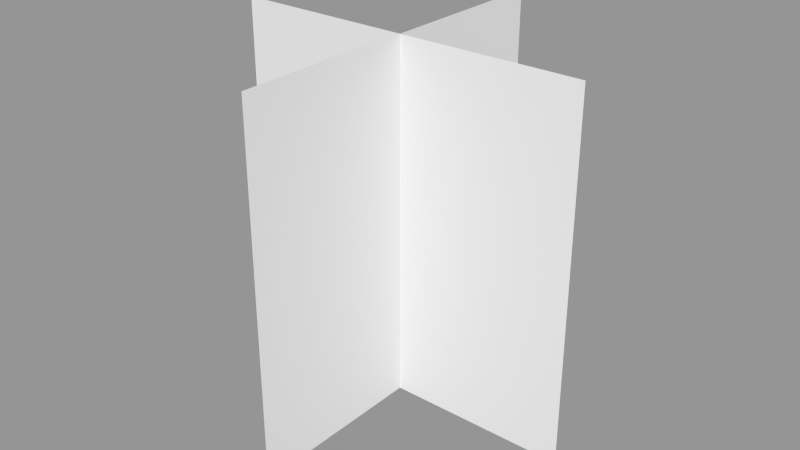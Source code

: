 # Source: grass1.blend  (saved by Blender 2.76.0; exported with 4.5.12 LTS)
import bpy
from mathutils import Matrix  # noqa: F401  (used for matrix-valued properties, if any)

bpy.ops.wm.read_factory_settings(use_empty=True)
scene = bpy.context.scene
scene.name = 'Scene'

# ---- collections
col_collection_1 = bpy.data.collections.new('Collection 1'); scene.collection.children.link(col_collection_1)

# ---- materials (node trees are filled in below, after node groups)
mat_grass1material = bpy.data.materials.new('grass1Material')
mat_grass1material.alpha_threshold = 0.0
mat_grass1material.use_transparent_shadow = False
mat_grass1material.roughness = 0.5

# ---- material node trees

# ---- meshes
me_grass1vertex = bpy.data.meshes.new('grass1Vertex')
me_grass1vertex.from_pydata([(-0.2909, -1.734e-08, 0.0), (0.2909, -1.734e-08, 0.0), (-0.2909, 1.734e-08, 0.5819), (0.2909, 1.734e-08, 0.5819), (0.0, -0.2909, 0.0), (3.874e-08, 0.2909, 0.0), (-3.874e-08, -0.2909, 0.5819), (0.0, 0.2909, 0.5819)], [], [(0, 1, 3, 2), (4, 5, 7, 6)])
_uv = me_grass1vertex.uv_layers.new(name='UVMap')
_uv.uv.foreach_set('vector', [0.0008064, -0.001357, 0.9992, -0.001357, 0.9992, 0.997, 0.0008064, 0.997, 0.0008064, -0.001357, 0.9992, -0.001357, 0.9992, 0.997, 0.0008064, 0.997])
me_grass1vertex.materials.append(mat_grass1material)
me_grass1vertex.use_remesh_preserve_volume = False
me_grass1vertex.use_remesh_preserve_attributes = False
me_grass1vertex.use_mirror_vertex_groups = False
me_grass1vertex.update()

# ---- objects
ob_grass1 = bpy.data.objects.new('grass1', me_grass1vertex)

# ---- transforms, parenting, visibility, modifiers, constraints
ob_grass1.location = (0.0, 0.0, 0.0)
ob_grass1.lineart.crease_threshold = 0.0

# ---- collection membership
col_collection_1.objects.link(ob_grass1)

# ---- scene / render settings (as saved in the file)
scene.frame_start = 1; scene.frame_end = 30; scene.frame_set(1)
scene.render.engine = 'BLENDER_EEVEE_NEXT'
scene.render.resolution_percentage = 50
scene.render.dither_intensity = 0.0
scene.cycles.use_denoising = False
scene.cycles.samples = 10
scene.cycles.sampling_pattern = 'TABULATED_SOBOL'
scene.cycles.light_sampling_threshold = 0.0
scene.cycles.use_adaptive_sampling = False
scene.cycles.use_light_tree = False
scene.cycles.blur_glossy = 0.0
scene.cycles.pixel_filter_type = 'GAUSSIAN'
scene.cycles.sample_clamp_indirect = 0.0
scene.view_settings.view_transform = 'Standard'
bpy.context.view_layer.update()

# ---- added for rendering (the .blend has no active camera and no usable light): camera, sun + grey world if the file has none
cam_auto = bpy.data.cameras.new('AutoCamera')
cam_auto.lens = 50.0
cam_auto.sensor_width = 36.0
cam_auto.clip_end = 1000.0
ob_auto_camera = bpy.data.objects.new('AutoCamera', cam_auto)
scene.collection.objects.link(ob_auto_camera)
ob_auto_camera.location = (0.932476, -1.11897, 1.03692)
ob_auto_camera.rotation_euler = (1.09748, -7.21219e-08, 0.694738)
scene.camera = ob_auto_camera
light_auto_sun = bpy.data.lights.new('AutoSun', 'SUN')
light_auto_sun.energy = 3.0
light_auto_sun.angle = 0.0523599
ob_auto_sun = bpy.data.objects.new('AutoSun', light_auto_sun)
scene.collection.objects.link(ob_auto_sun)
ob_auto_sun.rotation_euler = (0.872665, 0.174533, 0.523599)
if scene.world is None:
    world_auto = bpy.data.worlds.new('AutoWorld')
    world_auto.color = (0.3, 0.3, 0.3)
    scene.world = world_auto
bpy.context.view_layer.update()
